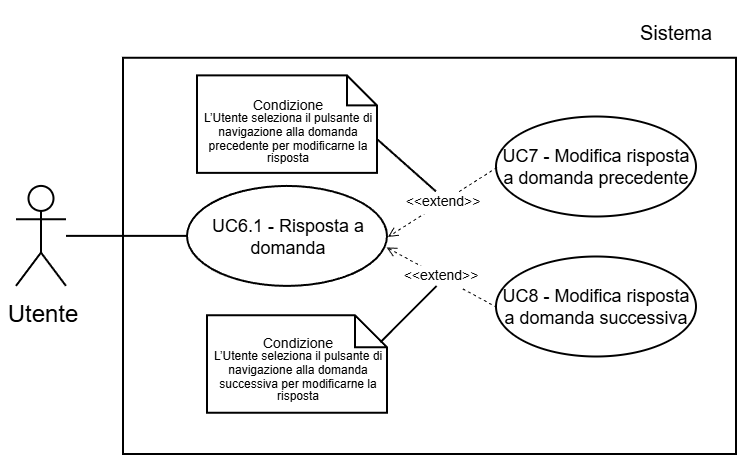

The diagram above was exported from draw.io. Its source (the exported page's mxGraphModel, read from the mxfile embedded in the PNG):
<mxGraphModel dx="815" dy="425" grid="1" gridSize="30" guides="1" tooltips="1" connect="1" arrows="1" fold="1" page="1" pageScale="2" pageWidth="5000" pageHeight="5000" background="light-dark(#FFFFFF,#FFFFFF)" math="0" shadow="0">
  <root>
    <mxCell id="0" />
    <mxCell id="1" parent="0" />
    <mxCell id="2" parent="1" style="whiteSpace=wrap;html=1;strokeColor=light-dark(#000000,#000000);align=center;verticalAlign=top;fontFamily=Helvetica;fontSize=12;fontColor=default;fillColor=light-dark(#FFFFFF,#FFFFFF);strokeWidth=1;" value="" vertex="1">
      <mxGeometry height="198.12" width="306.5" x="2633.5" y="1031.88" as="geometry" />
    </mxCell>
    <mxCell id="3" parent="1" style="shape=umlActor;verticalLabelPosition=bottom;verticalAlign=top;html=1;outlineConnect=0;strokeColor=light-dark(#000000,#000000);fillColor=light-dark(#FFFFFF,transparent);" value="&lt;font style=&quot;color: light-dark(rgb(0, 0, 0), rgb(0, 0, 0));&quot;&gt;Utente&lt;/font&gt;" vertex="1">
      <mxGeometry height="50" width="25" x="2580" y="1095.96" as="geometry" />
    </mxCell>
    <mxCell id="4" edge="1" parent="1" source="3" style="endArrow=none;html=1;rounded=0;fontFamily=Helvetica;fontSize=12;fontColor=default;strokeColor=light-dark(#000000,#000000);entryX=0;entryY=0.5;entryDx=0;entryDy=0;" target="5" value="">
      <mxGeometry height="50" relative="1" width="50" as="geometry">
        <mxPoint x="2603.5" y="1023.13" as="sourcePoint" />
        <mxPoint x="2593.5" y="913.1300000000001" as="targetPoint" />
      </mxGeometry>
    </mxCell>
    <mxCell id="5" parent="1" style="ellipse;whiteSpace=wrap;html=1;strokeColor=light-dark(#000000,#000000);align=center;verticalAlign=middle;fontFamily=Helvetica;fontSize=9;fontColor=default;fillColor=light-dark(#FFFFFF,#FFFFFF);" value="&lt;font style=&quot;color: light-dark(rgb(0, 0, 0), rgb(0, 0, 0)); line-height: 100%;&quot;&gt;UC6.1 -&amp;nbsp;&lt;/font&gt;&lt;span&gt;&lt;font style=&quot;color: light-dark(rgb(0, 0, 0), rgb(0, 0, 0));&quot;&gt;Risposta a domanda&lt;/font&gt;&lt;/span&gt;" vertex="1">
      <mxGeometry height="50" width="100" x="2665.5" y="1095.96" as="geometry" />
    </mxCell>
    <mxCell id="6" parent="1" style="text;html=1;whiteSpace=wrap;strokeColor=none;fillColor=none;align=center;verticalAlign=middle;rounded=0;fontFamily=Helvetica;fontSize=10;fontColor=light-dark(#000000,#000000);labelBackgroundColor=none;" value="Sistema" vertex="1">
      <mxGeometry height="27.5" width="60" x="2880" y="1005.6300000000001" as="geometry" />
    </mxCell>
    <mxCell id="7" parent="1" style="ellipse;whiteSpace=wrap;html=1;strokeColor=light-dark(#000000,#000000);align=center;verticalAlign=middle;fontFamily=Helvetica;fontSize=9;fontColor=default;fillColor=light-dark(#FFFFFF, #ffffff);" value="&lt;font style=&quot;color: light-dark(rgb(0, 0, 0), rgb(0, 0, 0)); line-height: 100%;&quot;&gt;UC7 - Modifica risposta a domanda precedente&lt;/font&gt;" vertex="1">
      <mxGeometry height="50" width="100" x="2820" y="1061.25" as="geometry" />
    </mxCell>
    <mxCell id="8" edge="1" parent="1" source="7" style="endArrow=open;endSize=4;dashed=1;html=1;rounded=0;strokeColor=light-dark(#000000,#000000);strokeWidth=0.5;align=center;verticalAlign=middle;fontFamily=Helvetica;fontSize=7;fontColor=light-dark(#000000,#000000);labelBackgroundColor=light-dark(#000000,#FFFFFF);jumpSize=6;curved=0;entryX=1;entryY=0.5;entryDx=0;entryDy=0;exitX=0;exitY=0.5;exitDx=0;exitDy=0;labelPosition=center;verticalLabelPosition=middle;labelBorderColor=default;" target="5" value="&amp;lt;&amp;lt;extend&amp;gt;&amp;gt;">
      <mxGeometry relative="1" width="160" as="geometry">
        <mxPoint x="2854.5" y="1055.63" as="sourcePoint" />
        <mxPoint x="2783.5" y="1094.63" as="targetPoint" />
      </mxGeometry>
    </mxCell>
    <mxCell id="9" parent="1" style="ellipse;whiteSpace=wrap;html=1;strokeColor=light-dark(#000000,#000000);align=center;verticalAlign=middle;fontFamily=Helvetica;fontSize=9;fontColor=default;fillColor=light-dark(#FFFFFF, #ffffff);" value="&lt;font style=&quot;color: light-dark(rgb(0, 0, 0), rgb(0, 0, 0)); line-height: 100%;&quot;&gt;UC8 - Modifica risposta a domanda successiva&lt;/font&gt;" vertex="1">
      <mxGeometry height="50" width="100" x="2820" y="1131.25" as="geometry" />
    </mxCell>
    <mxCell id="10" edge="1" parent="1" source="9" style="endArrow=open;endSize=4;dashed=1;html=1;rounded=0;strokeColor=light-dark(#000000,#000000);strokeWidth=0.5;align=center;verticalAlign=middle;fontFamily=Helvetica;fontSize=7;fontColor=light-dark(#000000,#000000);labelBackgroundColor=light-dark(#000000,#FFFFFF);jumpSize=6;curved=0;entryX=0.993;entryY=0.605;entryDx=0;entryDy=0;exitX=0;exitY=0.5;exitDx=0;exitDy=0;labelPosition=center;verticalLabelPosition=middle;labelBorderColor=default;entryPerimeter=0;" target="5" value="&amp;lt;&amp;lt;extend&amp;gt;&amp;gt;">
      <mxGeometry relative="1" width="160" as="geometry">
        <mxPoint x="2814.25" y="1131.25" as="sourcePoint" />
        <mxPoint x="2759.25" y="1166.25" as="targetPoint" />
      </mxGeometry>
    </mxCell>
    <mxCell id="11" parent="1" style="shape=note;size=16;whiteSpace=wrap;html=1;strokeColor=light-dark(#000000,#000000);align=center;verticalAlign=middle;fontFamily=Helvetica;fontSize=7;fontColor=default;labelBackgroundColor=none;fillColor=light-dark(#FFFFFF,#FFFFFF);spacing=3;strokeWidth=1;spacingTop=6;" value="&lt;div style=&quot;line-height: 90%;&quot;&gt;&lt;font style=&quot;color: light-dark(rgb(0, 0, 0), rgb(0, 0, 0));&quot;&gt;Condizione&lt;/font&gt;&lt;div&gt;&lt;span id=&quot;docs-internal-guid-caf54f7a-7fff-3423-d8c9-518d23ddce13&quot;&gt;&lt;span style=&quot;font-family: Arial, sans-serif; background-color: transparent; font-variant-numeric: normal; font-variant-east-asian: normal; font-variant-alternates: normal; font-variant-position: normal; font-variant-emoji: normal; vertical-align: baseline; white-space-collapse: preserve;&quot;&gt;&lt;font style=&quot;font-size: 6px; color: light-dark(rgb(0, 0, 0), rgb(0, 0, 0)); line-height: 110%;&quot;&gt;L’Utente seleziona il pulsante di navigazione alla domanda successiva per modificarne la risposta&lt;/font&gt;&lt;/span&gt;&lt;/span&gt;&lt;/div&gt;&lt;/div&gt;" vertex="1">
      <mxGeometry height="48.75" width="90" x="2675.5" y="1160.63" as="geometry" />
    </mxCell>
    <mxCell id="12" parent="1" style="shape=note;size=15;whiteSpace=wrap;html=1;strokeColor=light-dark(#000000,#000000);align=center;verticalAlign=middle;fontFamily=Helvetica;fontSize=7;fontColor=default;labelBackgroundColor=none;fillColor=light-dark(#FFFFFF,#FFFFFF);spacing=3;strokeWidth=1;spacingTop=7;" value="&lt;div style=&quot;line-height: 90%;&quot;&gt;&lt;font style=&quot;color: light-dark(rgb(0, 0, 0), rgb(0, 0, 0));&quot;&gt;Condizione&lt;/font&gt;&lt;div&gt;&lt;span id=&quot;docs-internal-guid-caf54f7a-7fff-3423-d8c9-518d23ddce13&quot;&gt;&lt;span style=&quot;font-family: Arial, sans-serif; background-color: transparent; font-variant-numeric: normal; font-variant-east-asian: normal; font-variant-alternates: normal; font-variant-position: normal; font-variant-emoji: normal; vertical-align: baseline; white-space-collapse: preserve;&quot;&gt;&lt;font style=&quot;font-size: 6px; color: light-dark(rgb(0, 0, 0), rgb(0, 0, 0)); line-height: 110%;&quot;&gt;L’Utente seleziona il pulsante di navigazione alla domanda precedente per modificarne la risposta&lt;/font&gt;&lt;/span&gt;&lt;/span&gt;&lt;/div&gt;&lt;/div&gt;" vertex="1">
      <mxGeometry height="48.75" width="90" x="2670.5" y="1040.67" as="geometry" />
    </mxCell>
    <mxCell id="13" edge="1" parent="1" style="endArrow=none;endFill=0;endSize=12;html=1;rounded=0;strokeColor=light-dark(#000000,#000000);startSize=9;strokeWidth=1;entryX=0;entryY=0;entryDx=90;entryDy=31.875;entryPerimeter=0;" target="12" value="">
      <mxGeometry relative="1" width="160" as="geometry">
        <Array as="points" />
        <mxPoint x="2790" y="1098.73" as="sourcePoint" />
        <mxPoint x="2760.5" y="1061.275" as="targetPoint" />
      </mxGeometry>
    </mxCell>
    <mxCell id="14" edge="1" parent="1" style="endArrow=none;endFill=0;endSize=12;html=1;rounded=0;strokeColor=light-dark(#000000,#000000);startSize=9;strokeWidth=1;entryX=0.963;entryY=0.277;entryDx=0;entryDy=0;entryPerimeter=0;" target="11" value="">
      <mxGeometry relative="1" width="160" as="geometry">
        <Array as="points" />
        <mxPoint x="2790.31" y="1145.96" as="sourcePoint" />
        <mxPoint x="2760.5" y="1178.5337500000003" as="targetPoint" />
      </mxGeometry>
    </mxCell>
  </root>
</mxGraphModel>